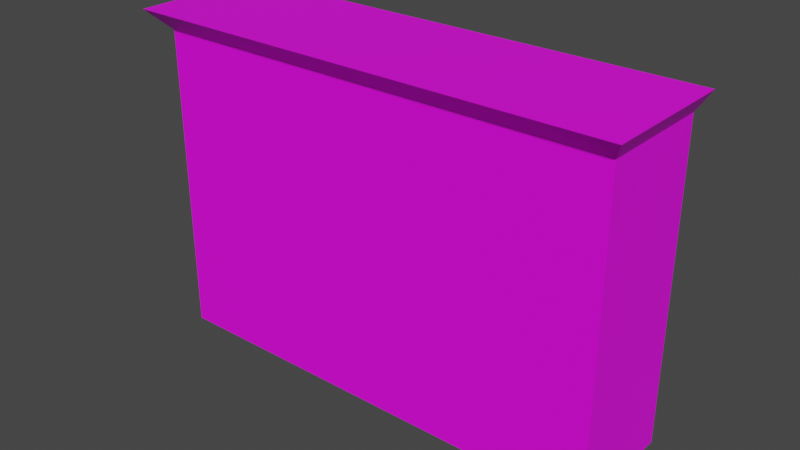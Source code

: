 # Source: 41004.blend  (saved by Blender 2.92.15; exported with 4.5.12 LTS)
import bpy
from mathutils import Matrix  # noqa: F401  (used for matrix-valued properties, if any)

bpy.ops.wm.read_factory_settings(use_empty=True)
scene = bpy.context.scene
scene.name = 'Scene'

# ---- collections
col_collection = bpy.data.collections.new('Collection'); scene.collection.children.link(col_collection)

# ---- images (referenced by path relative to the original .blend; pixels are not part of the script)
import os
ASSET_DIR = os.environ.get("B2B_ASSET_DIR", "")  # directory of the original .blend (textures are referenced by path, not embedded)
HERE = os.path.dirname(os.path.abspath(__file__))  # packed textures are extracted next to this script under _unpacked/

def load_image(name, relpath, width, height, colorspace="sRGB"):
    """Load a texture the original file referenced (path relative to the .blend, or extracted next to this script)."""
    p = next((c for c in (os.path.join(HERE, relpath), os.path.join(ASSET_DIR, relpath)) if relpath and os.path.exists(c)), "")
    if p:
        img = bpy.data.images.load(p, check_existing=True)
        img.name = name
    else:  # same state as the original file: an image datablock whose file is absent (Cycles renders it pink)
        img = bpy.data.images.new(name, width, height)
        img.source = "FILE"
        img.filepath = "//" + (relpath or name)
    img.colorspace_settings.name = colorspace
    return img
img_090_8_0_png = load_image('090_8-0.png', 'textures/090_8-0.png', 1024, 1024, 'sRGB')
img_090_11_0_png = load_image('090_11-0.png', 'textures/090_11-0.png', 1024, 1024, 'sRGB')
img_090_10_0_png = load_image('090_10-0.png', 'textures/090_10-0.png', 1024, 1024, 'sRGB')
img_067_0_0_png = load_image('067_0-0.png', 'textures/067_0-0.png', 1024, 1024, 'sRGB')
img_090_9_0_png = load_image('090_9-0.png', 'textures/090_9-0.png', 1024, 1024, 'sRGB')

# ---- materials (node trees are filled in below, after node groups)
mat_090_8_0 = bpy.data.materials.new('090_8-0')
mat_090_8_0.use_backface_culling = True
mat_090_8_0.use_transparent_shadow = False
mat_090_11_0 = bpy.data.materials.new('090_11-0')
mat_090_11_0.use_backface_culling = True
mat_090_11_0.use_transparent_shadow = False
mat_090_10_0 = bpy.data.materials.new('090_10-0')
mat_090_10_0.use_backface_culling = True
mat_090_10_0.use_transparent_shadow = False
mat_067_0_0 = bpy.data.materials.new('067_0-0')
mat_067_0_0.use_backface_culling = True
mat_067_0_0.use_transparent_shadow = False
mat_090_9_0 = bpy.data.materials.new('090_9-0')
mat_090_9_0.use_backface_culling = True
mat_090_9_0.use_transparent_shadow = False

# ---- material node trees
mat_090_8_0.use_nodes = True; mat_090_8_0.node_tree.nodes.clear()
_N = mat_090_8_0.node_tree.nodes; _L = mat_090_8_0.node_tree.links
n0 = _N.new('ShaderNodeBsdfPrincipled'); n0.name = 'Principled BSDF'; n0.location = (0, 300)
n0.distribution = 'GGX'
n0.subsurface_method = 'BURLEY'
n0.inputs[3].default_value = 1.45
n0.inputs[27].default_value = (0.0, 0.0, 0.0, 1.0)
n0.inputs[28].default_value = 1.0
n1 = _N.new('ShaderNodeOutputMaterial'); n1.name = 'Material Output'; n1.location = (300, 300)
n2 = _N.new('ShaderNodeTexImage'); n2.name = 'Image Texture'; n2.location = (-300, 300)
n2.label = 'Base Color'
n2.image = img_090_8_0_png
_L.new(n0.outputs[0], n1.inputs[0])
_L.new(n2.outputs[0], n0.inputs[0])
n1.is_active_output = True
mat_090_11_0.use_nodes = True; mat_090_11_0.node_tree.nodes.clear()
_N = mat_090_11_0.node_tree.nodes; _L = mat_090_11_0.node_tree.links
n0 = _N.new('ShaderNodeBsdfPrincipled'); n0.name = 'Principled BSDF'; n0.location = (0, 300)
n0.distribution = 'GGX'
n0.subsurface_method = 'BURLEY'
n0.inputs[3].default_value = 1.45
n0.inputs[27].default_value = (0.0, 0.0, 0.0, 1.0)
n0.inputs[28].default_value = 1.0
n1 = _N.new('ShaderNodeOutputMaterial'); n1.name = 'Material Output'; n1.location = (300, 300)
n2 = _N.new('ShaderNodeTexImage'); n2.name = 'Image Texture'; n2.location = (-300, 300)
n2.label = 'Base Color'
n2.image = img_090_11_0_png
_L.new(n0.outputs[0], n1.inputs[0])
_L.new(n2.outputs[0], n0.inputs[0])
n1.is_active_output = True
mat_090_10_0.use_nodes = True; mat_090_10_0.node_tree.nodes.clear()
_N = mat_090_10_0.node_tree.nodes; _L = mat_090_10_0.node_tree.links
n0 = _N.new('ShaderNodeBsdfPrincipled'); n0.name = 'Principled BSDF'; n0.location = (0, 300)
n0.distribution = 'GGX'
n0.subsurface_method = 'BURLEY'
n0.inputs[3].default_value = 1.45
n0.inputs[27].default_value = (0.0, 0.0, 0.0, 1.0)
n0.inputs[28].default_value = 1.0
n1 = _N.new('ShaderNodeOutputMaterial'); n1.name = 'Material Output'; n1.location = (300, 300)
n2 = _N.new('ShaderNodeTexImage'); n2.name = 'Image Texture'; n2.location = (-300, 300)
n2.label = 'Base Color'
n2.image = img_090_10_0_png
_L.new(n0.outputs[0], n1.inputs[0])
_L.new(n2.outputs[0], n0.inputs[0])
n1.is_active_output = True
mat_067_0_0.use_nodes = True; mat_067_0_0.node_tree.nodes.clear()
_N = mat_067_0_0.node_tree.nodes; _L = mat_067_0_0.node_tree.links
n0 = _N.new('ShaderNodeBsdfPrincipled'); n0.name = 'Principled BSDF'; n0.location = (0, 300)
n0.distribution = 'GGX'
n0.subsurface_method = 'BURLEY'
n0.inputs[3].default_value = 1.45
n0.inputs[27].default_value = (0.0, 0.0, 0.0, 1.0)
n0.inputs[28].default_value = 1.0
n1 = _N.new('ShaderNodeOutputMaterial'); n1.name = 'Material Output'; n1.location = (300, 300)
n2 = _N.new('ShaderNodeTexImage'); n2.name = 'Image Texture'; n2.location = (-300, 300)
n2.label = 'Base Color'
n2.image = img_067_0_0_png
_L.new(n0.outputs[0], n1.inputs[0])
_L.new(n2.outputs[0], n0.inputs[0])
n1.is_active_output = True
mat_090_9_0.use_nodes = True; mat_090_9_0.node_tree.nodes.clear()
_N = mat_090_9_0.node_tree.nodes; _L = mat_090_9_0.node_tree.links
n0 = _N.new('ShaderNodeBsdfPrincipled'); n0.name = 'Principled BSDF'; n0.location = (0, 300)
n0.distribution = 'GGX'
n0.subsurface_method = 'BURLEY'
n0.inputs[3].default_value = 1.45
n0.inputs[27].default_value = (0.0, 0.0, 0.0, 1.0)
n0.inputs[28].default_value = 1.0
n1 = _N.new('ShaderNodeOutputMaterial'); n1.name = 'Material Output'; n1.location = (300, 300)
n2 = _N.new('ShaderNodeTexImage'); n2.name = 'Image Texture'; n2.location = (-300, 300)
n2.label = 'Base Color'
n2.image = img_090_9_0_png
_L.new(n0.outputs[0], n1.inputs[0])
_L.new(n2.outputs[0], n0.inputs[0])
n1.is_active_output = True

# ---- world
world_world = bpy.data.worlds.new('World'); scene.world = world_world
world_world.use_nodes = True; world_world.node_tree.nodes.clear()
_N = world_world.node_tree.nodes; _L = world_world.node_tree.links
n0 = _N.new('ShaderNodeOutputWorld'); n0.name = 'World Output'; n0.location = (300, 300)
n1 = _N.new('ShaderNodeBackground'); n1.name = 'Background'; n1.location = (10, 300)
n1.inputs[0].default_value = (0.05088, 0.05088, 0.05088, 1.0)
_L.new(n1.outputs[0], n0.inputs[0])
n0.is_active_output = True
world_world.color = (0.05088, 0.05088, 0.05088)
world_world.use_sun_shadow = False
world_world.sun_shadow_jitter_overblur = 0.0

# ---- meshes
me_model41004_001 = bpy.data.meshes.new('model41004.001')
me_model41004_001.from_pydata([(-64.0, -15.0, -59.33), (64.0, -15.0, -59.33), (64.0, -15.0, 26.67), (-64.0, -15.0, 26.67), (64.0, -15.0, -59.33), (64.0, 17.0, -59.33), (64.0, 17.0, 26.66), (64.0, -15.0, 26.67), (-64.0, 17.0, -59.33), (-64.0, -15.0, -59.33), (-64.0, -15.0, 26.67), (-64.0, 17.0, 26.66), (-68.0, -21.0, 32.67), (-68.0, 17.0, 32.67), (-64.0, 17.0, 26.66), (-64.0, -15.0, 26.67), (64.0, 17.0, 26.66), (68.0, 17.0, 32.67), (68.0, -21.0, 32.67), (64.0, -15.0, 26.67), (-68.0, -21.0, 32.67), (68.0, -21.0, 32.67), (68.0, 17.0, 32.67), (-68.0, 17.0, 32.67), (-64.0, -15.0, 26.67), (64.0, -15.0, 26.67), (68.0, -21.0, 32.67), (-68.0, -21.0, 32.67), (-64.0, -15.0, -59.33), (64.0, -15.0, -59.33), (64.0, 17.0, -59.33), (-64.0, 17.0, -59.33)], [], [(0, 1, 2), (0, 2, 3), (4, 5, 6), (4, 6, 7), (8, 9, 10), (8, 10, 11), (12, 13, 14), (12, 14, 15), (16, 17, 18), (16, 18, 19), (20, 21, 22), (20, 22, 23), (24, 25, 26), (24, 26, 27), (5, 11, 6), (5, 8, 11), (14, 17, 16), (14, 13, 17), (31, 29, 28), (31, 30, 29)])
me_model41004_001.polygons.foreach_set('material_index', [0, 0, 1, 1, 1, 1, 2, 2, 2, 2, 3, 3, 4, 4, 1, 1, 2, 2, 3, 3])
_uv = me_model41004_001.uv_layers.new(name='model41004-uv')
_uv.uv.foreach_set('vector', [0.0, -1.0, 2.0, -1.0, 2.0, 0.0, 0.0, -1.0, 2.0, 0.0, 0.0, 0.0, 0.0, -1.0, 1.0, -1.0, 1.0, 0.0, 0.0, -1.0, 1.0, 0.0, 0.0, 0.0, -2.0, -1.0, -1.0, -1.0, -1.0, 0.0, -2.0, -1.0, -1.0, 0.0, -2.0, 0.0, 1.0, 0.0, 0.0, 0.0, 0.0, -1.0, 1.0, 0.0, 0.0, -1.0, 0.8418, -1.0, 3.0, -1.0, 3.0, 0.0, 2.0, 0.0, 3.0, -1.0, 2.0, 0.0, 2.156, -1.0, 0.0, 0.0, 0.0, -2.0, 1.0, -2.0, 0.0, 0.0, 1.0, -2.0, 1.0, 0.0, 0.05859, -1.0, 1.941, -1.0, 2.0, 0.0, 0.05859, -1.0, 2.0, 0.0, 0.0, 0.0, 1.0, -1.0, -2.0, 0.0, 1.0, 0.0, 1.0, -1.0, -2.0, -1.0, -2.0, 0.0, 0.0, -1.0, 3.0, 0.0, 3.0, -1.0, 0.0, -1.0, 0.0, 0.0, 3.0, 0.0, 1.0, -0.5469, 0.03125, 1.547, 0.03125, -0.5469, 1.0, -0.5469, 1.0, 1.547, 0.03125, 1.547])
me_model41004_001.materials.append(mat_090_8_0)
me_model41004_001.materials.append(mat_090_11_0)
me_model41004_001.materials.append(mat_090_10_0)
me_model41004_001.materials.append(mat_067_0_0)
me_model41004_001.materials.append(mat_090_9_0)
me_model41004_001.use_remesh_fix_poles = True
me_model41004_001.use_remesh_preserve_attributes = False
me_model41004_001.use_mirror_vertex_groups = False
me_model41004_001.update()

# ---- objects
ob_model41004_node = bpy.data.objects.new('model41004-node', me_model41004_001)

# ---- transforms, parenting, visibility, modifiers, constraints
ob_model41004_node.location = (0.0, 0.0, 0.0)
ob_model41004_node.lineart.crease_threshold = 0.0

# ---- collection membership
col_collection.objects.link(ob_model41004_node)

# ---- scene / render settings (as saved in the file)
scene.frame_start = 1; scene.frame_end = 250; scene.frame_set(1)
scene.render.engine = 'BLENDER_EEVEE_NEXT'
scene.cycles.use_denoising = False
scene.cycles.samples = 128
scene.cycles.sampling_pattern = 'TABULATED_SOBOL'
scene.cycles.use_adaptive_sampling = False
scene.cycles.use_light_tree = False
scene.view_settings.view_transform = 'Filmic'
bpy.context.view_layer.update()

# ---- added for rendering (the .blend has no active camera and no usable light): camera, sun
cam_auto = bpy.data.cameras.new('AutoCamera')
cam_auto.lens = 50.0
cam_auto.sensor_width = 36.0
cam_auto.clip_end = 2736.59
ob_auto_camera = bpy.data.objects.new('AutoCamera', cam_auto)
scene.collection.objects.link(ob_auto_camera)
ob_auto_camera.location = (155.932, -189.116, 111.413)
ob_auto_camera.rotation_euler = (1.09748, -7.21219e-08, 0.694738)
scene.camera = ob_auto_camera
light_auto_sun = bpy.data.lights.new('AutoSun', 'SUN')
light_auto_sun.energy = 3.0
light_auto_sun.angle = 0.0523599
ob_auto_sun = bpy.data.objects.new('AutoSun', light_auto_sun)
scene.collection.objects.link(ob_auto_sun)
ob_auto_sun.rotation_euler = (0.872665, 0.174533, 0.523599)
bpy.context.view_layer.update()
